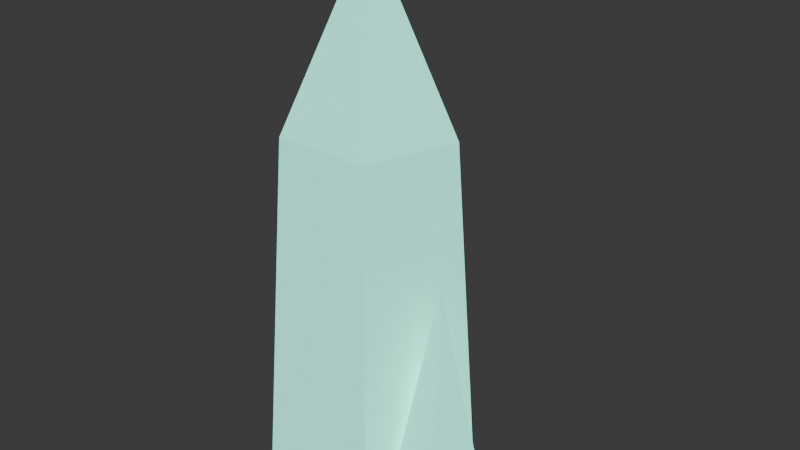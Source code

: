 # Source: env_ore.blend  (saved by Blender 5.0.119; exported with 4.5.12 LTS)
import bpy
from mathutils import Matrix  # noqa: F401  (used for matrix-valued properties, if any)

bpy.ops.wm.read_factory_settings(use_empty=True)
scene = bpy.context.scene
scene.name = 'Scene'

# ---- collections
col_collection = bpy.data.collections.new('Collection'); scene.collection.children.link(col_collection)

# ---- materials (node trees are filled in below, after node groups)
mat_signal_46e6bc = bpy.data.materials.new('Signal_46e6bc')
mat_signal_46e6bc.use_backface_culling = True

# ---- material node trees
mat_signal_46e6bc.use_nodes = True; mat_signal_46e6bc.node_tree.nodes.clear()
_N = mat_signal_46e6bc.node_tree.nodes; _L = mat_signal_46e6bc.node_tree.links
n0 = _N.new('ShaderNodeBsdfPrincipled'); n0.name = 'Principled BSDF'; n0.location = (-200, 100)
n0.inputs[0].default_value = (0.2745, 0.902, 0.7373, 1.0)
n0.inputs[2].default_value = 0.4
n0.inputs[27].default_value = (0.2745, 0.902, 0.7373, 1.0)
n0.inputs[28].default_value = 0.65
n1 = _N.new('ShaderNodeOutputMaterial'); n1.name = 'Material Output'; n1.location = (200, 100)
_L.new(n0.outputs[0], n1.inputs[0])
n1.is_active_output = True

# ---- world
world_world = bpy.data.worlds.new('World'); scene.world = world_world
world_world.use_nodes = True; world_world.node_tree.nodes.clear()
_N = world_world.node_tree.nodes; _L = world_world.node_tree.links
n0 = _N.new('ShaderNodeOutputWorld'); n0.name = 'World Output'; n0.location = (200, 100)
n1 = _N.new('ShaderNodeBackground'); n1.name = 'Background'; n1.location = (-200, 100)
n1.inputs[0].default_value = (0.05088, 0.05088, 0.05088, 1.0)
_L.new(n1.outputs[0], n0.inputs[0])
n0.is_active_output = True
world_world.color = (0.05088, 0.05088, 0.05088)
world_world.sun_shadow_jitter_overblur = 0.0

# ---- meshes
me_cone = bpy.data.meshes.new('Cone')
me_cone.from_pydata([(0.0, 0.3, 0.04), (0.0, 0.23, 1.04), (0.2853, 0.09271, 0.04), (0.2187, 0.07107, 1.04), (0.1763, -0.2427, 0.04), (0.1352, -0.1861, 1.04), (-0.1763, -0.2427, 0.04), (-0.1352, -0.1861, 1.04), (-0.2853, 0.09271, 0.04), (-0.2187, 0.07107, 1.04), (0.0, 0.23, 1.04), (0.2187, 0.07107, 1.04), (0.1352, -0.1861, 1.04), (-0.1352, -0.1861, 1.04), (-0.2187, 0.07107, 1.04), (0.0, 0.0, 1.54), (0.28, 0.08, 0.025), (0.4227, -0.02365, 0.025), (0.3682, -0.1914, 0.025), (0.1918, -0.1914, 0.025), (0.1373, -0.02365, 0.025), (0.28, -0.07, 0.715)], [], [(0, 1, 3, 2), (2, 3, 5, 4), (4, 5, 7, 6), (3, 1, 9, 7, 5), (6, 7, 9, 8), (8, 9, 1, 0), (0, 2, 4, 6, 8), (10, 15, 11), (11, 15, 12), (12, 15, 13), (10, 11, 12, 13, 14), (13, 15, 14), (14, 15, 10), (16, 21, 17), (17, 21, 18), (18, 21, 19), (16, 17, 18, 19, 20), (19, 21, 20), (20, 21, 16)])
_uv = me_cone.uv_layers.new(name='UVMap')
_uv.uv.foreach_set('vector', [1.0, 0.5, 1.0, 1.0, 0.8, 1.0, 0.8, 0.5, 0.8, 0.5, 0.8, 1.0, 0.6, 1.0, 0.6, 0.5, 0.6, 0.5, 0.6, 1.0, 0.4, 1.0, 0.4, 0.5, 0.4783, 0.3242, 0.25, 0.49, 0.02175, 0.3242, 0.1089, 0.05584, 0.3911, 0.05584, 0.4, 0.5, 0.4, 1.0, 0.2, 1.0, 0.2, 0.5, 0.2, 0.5, 0.2, 1.0, 2.98e-08, 1.0, 2.98e-08, 0.5, 0.75, 0.49, 0.9783, 0.3242, 0.8911, 0.05584, 0.6089, 0.05584, 0.5217, 0.3242, 0.25, 0.49, 0.25, 0.25, 0.4783, 0.3242, 0.4783, 0.3242, 0.25, 0.25, 0.3911, 0.05584, 0.3911, 0.05584, 0.25, 0.25, 0.1089, 0.05584, 0.75, 0.49, 0.9783, 0.3242, 0.8911, 0.05584, 0.6089, 0.05584, 0.5217, 0.3242, 0.1089, 0.05584, 0.25, 0.25, 0.02175, 0.3242, 0.02175, 0.3242, 0.25, 0.25, 0.25, 0.49, 0.25, 0.49, 0.25, 0.25, 0.4783, 0.3242, 0.4783, 0.3242, 0.25, 0.25, 0.3911, 0.05584, 0.3911, 0.05584, 0.25, 0.25, 0.1089, 0.05584, 0.75, 0.49, 0.9783, 0.3242, 0.8911, 0.05584, 0.6089, 0.05584, 0.5217, 0.3242, 0.1089, 0.05584, 0.25, 0.25, 0.02175, 0.3242, 0.02175, 0.3242, 0.25, 0.25, 0.25, 0.49])
_ca = me_cone.color_attributes.new('Color', 'BYTE_COLOR', 'CORNER')
_ca.data.foreach_set('color', [0.06125, 0.7913, 0.5029, 1.0, 0.06125, 0.7913, 0.5029, 1.0, 0.06125, 0.7913, 0.5029, 1.0, 0.06125, 0.7913, 0.5029, 1.0, 0.06125, 0.7913, 0.5029, 1.0, 0.06125, 0.7913, 0.5029, 1.0, 0.06125, 0.7913, 0.5029, 1.0, 0.06125, 0.7913, 0.5029, 1.0, 0.06125, 0.7913, 0.5029, 1.0, 0.06125, 0.7913, 0.5029, 1.0, 0.06125, 0.7913, 0.5029, 1.0, 0.06125, 0.7913, 0.5029, 1.0, 0.06125, 0.7913, 0.5029, 1.0, 0.06125, 0.7913, 0.5029, 1.0, 0.06125, 0.7913, 0.5029, 1.0, 0.06125, 0.7913, 0.5029, 1.0, 0.06125, 0.7913, 0.5029, 1.0, 0.06125, 0.7913, 0.5029, 1.0, 0.06125, 0.7913, 0.5029, 1.0, 0.06125, 0.7913, 0.5029, 1.0, 0.06125, 0.7913, 0.5029, 1.0, 0.06125, 0.7913, 0.5029, 1.0, 0.06125, 0.7913, 0.5029, 1.0, 0.06125, 0.7913, 0.5029, 1.0, 0.06125, 0.7913, 0.5029, 1.0, 0.06125, 0.7913, 0.5029, 1.0, 0.06125, 0.7913, 0.5029, 1.0, 0.06125, 0.7913, 0.5029, 1.0, 0.06125, 0.7913, 0.5029, 1.0, 0.06125, 0.7913, 0.5029, 1.0, 0.06125, 0.7913, 0.5029, 1.0, 0.06125, 0.7913, 0.5029, 1.0, 0.06125, 0.7913, 0.5029, 1.0, 0.06125, 0.7913, 0.5029, 1.0, 0.06125, 0.7913, 0.5029, 1.0, 0.06125, 0.7913, 0.5029, 1.0, 0.06125, 0.7913, 0.5029, 1.0, 0.06125, 0.7913, 0.5029, 1.0, 0.06125, 0.7913, 0.5029, 1.0, 0.06125, 0.7913, 0.5029, 1.0, 0.06125, 0.7913, 0.5029, 1.0, 0.06125, 0.7913, 0.5029, 1.0, 0.06125, 0.7913, 0.5029, 1.0, 0.06125, 0.7913, 0.5029, 1.0, 0.06125, 0.7913, 0.5029, 1.0, 0.06125, 0.7913, 0.5029, 1.0, 0.06125, 0.7913, 0.5029, 1.0, 0.06125, 0.7913, 0.5029, 1.0, 0.06125, 0.7913, 0.5029, 1.0, 0.06125, 0.7913, 0.5029, 1.0, 0.06125, 0.7913, 0.5029, 1.0, 0.06125, 0.7913, 0.5029, 1.0, 0.06125, 0.7913, 0.5029, 1.0, 0.06125, 0.7913, 0.5029, 1.0, 0.06125, 0.7913, 0.5029, 1.0, 0.06125, 0.7913, 0.5029, 1.0, 0.06125, 0.7913, 0.5029, 1.0, 0.06125, 0.7913, 0.5029, 1.0, 0.06125, 0.7913, 0.5029, 1.0, 0.06125, 0.7913, 0.5029, 1.0, 0.06125, 0.7913, 0.5029, 1.0, 0.06125, 0.7913, 0.5029, 1.0, 0.06125, 0.7913, 0.5029, 1.0, 0.06125, 0.7913, 0.5029, 1.0, 0.06125, 0.7913, 0.5029, 1.0, 0.06125, 0.7913, 0.5029, 1.0, 0.06125, 0.7913, 0.5029, 1.0, 0.06125, 0.7913, 0.5029, 1.0, 0.06125, 0.7913, 0.5029, 1.0, 0.06125, 0.7913, 0.5029, 1.0])
me_cone.materials.append(mat_signal_46e6bc)
me_cone.update()

# ---- objects
ob_ore = bpy.data.objects.new('Ore', me_cone)

# ---- transforms, parenting, visibility, modifiers, constraints
ob_ore.location = (0.0, 0.0, 0.0)

# ---- collection membership
col_collection.objects.link(ob_ore)

# ---- scene / render settings (as saved in the file)
scene.frame_start = 1; scene.frame_end = 250; scene.frame_set(1)
scene.render.engine = 'BLENDER_EEVEE_NEXT'
scene.render.bake_bias = 0.0
scene.render.bake_samples = 0
scene.cycles.sampling_pattern = 'TABULATED_SOBOL'
scene.eevee.use_volume_custom_range = False
bpy.context.view_layer.update()

# ---- added for rendering (the .blend has no active camera and no usable light): camera, sun
cam_auto = bpy.data.cameras.new('AutoCamera')
cam_auto.lens = 50.0
cam_auto.sensor_width = 36.0
cam_auto.clip_end = 1000.0
ob_auto_camera = bpy.data.objects.new('AutoCamera', cam_auto)
scene.collection.objects.link(ob_auto_camera)
ob_auto_camera.location = (1.69533, -1.92334, 2.08382)
ob_auto_camera.rotation_euler = (1.09748, -7.21219e-08, 0.694738)
scene.camera = ob_auto_camera
light_auto_sun = bpy.data.lights.new('AutoSun', 'SUN')
light_auto_sun.energy = 3.0
light_auto_sun.angle = 0.0523599
ob_auto_sun = bpy.data.objects.new('AutoSun', light_auto_sun)
scene.collection.objects.link(ob_auto_sun)
ob_auto_sun.rotation_euler = (0.872665, 0.174533, 0.523599)
bpy.context.view_layer.update()
